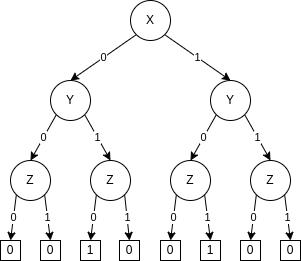

The diagram above was exported from draw.io. Its source (the exported page's mxGraphModel, read from the mxfile embedded in the PNG):
<mxGraphModel dx="514" dy="283" grid="1" gridSize="10" guides="1" tooltips="1" connect="1" arrows="1" fold="1" page="1" pageScale="1" pageWidth="850" pageHeight="1100" math="0" shadow="0">
  <root>
    <mxCell id="0" />
    <mxCell id="1" parent="0" />
    <mxCell id="31" value="0" style="edgeStyle=none;html=1;exitX=0;exitY=1;exitDx=0;exitDy=0;entryX=0.5;entryY=0;entryDx=0;entryDy=0;" edge="1" parent="1" source="2" target="3">
      <mxGeometry relative="1" as="geometry" />
    </mxCell>
    <mxCell id="32" value="1" style="edgeStyle=none;html=1;exitX=1;exitY=1;exitDx=0;exitDy=0;entryX=0.5;entryY=0;entryDx=0;entryDy=0;" edge="1" parent="1" source="2" target="4">
      <mxGeometry relative="1" as="geometry" />
    </mxCell>
    <mxCell id="2" value="X" style="ellipse;whiteSpace=wrap;html=1;aspect=fixed;" vertex="1" parent="1">
      <mxGeometry x="240" y="120" width="40" height="40" as="geometry" />
    </mxCell>
    <mxCell id="27" value="0" style="edgeStyle=none;html=1;exitX=0;exitY=1;exitDx=0;exitDy=0;entryX=0.5;entryY=0;entryDx=0;entryDy=0;" edge="1" parent="1" source="3" target="9">
      <mxGeometry relative="1" as="geometry" />
    </mxCell>
    <mxCell id="28" value="1" style="edgeStyle=none;html=1;exitX=1;exitY=1;exitDx=0;exitDy=0;entryX=0.5;entryY=0;entryDx=0;entryDy=0;" edge="1" parent="1" source="3" target="7">
      <mxGeometry relative="1" as="geometry" />
    </mxCell>
    <mxCell id="3" value="Y" style="ellipse;whiteSpace=wrap;html=1;aspect=fixed;" vertex="1" parent="1">
      <mxGeometry x="160" y="200" width="40" height="40" as="geometry" />
    </mxCell>
    <mxCell id="29" value="0" style="edgeStyle=none;html=1;exitX=0;exitY=1;exitDx=0;exitDy=0;entryX=0.5;entryY=0;entryDx=0;entryDy=0;" edge="1" parent="1" source="4" target="8">
      <mxGeometry relative="1" as="geometry" />
    </mxCell>
    <mxCell id="30" value="1" style="edgeStyle=none;html=1;exitX=1;exitY=1;exitDx=0;exitDy=0;entryX=0.5;entryY=0;entryDx=0;entryDy=0;" edge="1" parent="1" source="4" target="10">
      <mxGeometry relative="1" as="geometry" />
    </mxCell>
    <mxCell id="4" value="Y" style="ellipse;whiteSpace=wrap;html=1;aspect=fixed;" vertex="1" parent="1">
      <mxGeometry x="320" y="200" width="40" height="40" as="geometry" />
    </mxCell>
    <mxCell id="33" value="0" style="edgeStyle=none;html=1;exitX=0;exitY=1;exitDx=0;exitDy=0;entryX=0.5;entryY=0;entryDx=0;entryDy=0;" edge="1" parent="1" source="7" target="18">
      <mxGeometry relative="1" as="geometry" />
    </mxCell>
    <mxCell id="34" value="1" style="edgeStyle=none;html=1;exitX=1;exitY=1;exitDx=0;exitDy=0;entryX=0.5;entryY=0;entryDx=0;entryDy=0;" edge="1" parent="1" source="7" target="22">
      <mxGeometry relative="1" as="geometry" />
    </mxCell>
    <mxCell id="7" value="Z" style="ellipse;whiteSpace=wrap;html=1;aspect=fixed;" vertex="1" parent="1">
      <mxGeometry x="200" y="280" width="40" height="40" as="geometry" />
    </mxCell>
    <mxCell id="35" value="0" style="edgeStyle=none;html=1;exitX=0;exitY=1;exitDx=0;exitDy=0;entryX=0.5;entryY=0;entryDx=0;entryDy=0;" edge="1" parent="1" source="8" target="19">
      <mxGeometry relative="1" as="geometry" />
    </mxCell>
    <mxCell id="36" value="1" style="edgeStyle=none;html=1;exitX=1;exitY=1;exitDx=0;exitDy=0;entryX=0.5;entryY=0;entryDx=0;entryDy=0;" edge="1" parent="1" source="8" target="23">
      <mxGeometry relative="1" as="geometry" />
    </mxCell>
    <mxCell id="8" value="Z" style="ellipse;whiteSpace=wrap;html=1;aspect=fixed;" vertex="1" parent="1">
      <mxGeometry x="280" y="280" width="40" height="40" as="geometry" />
    </mxCell>
    <mxCell id="25" value="0" style="edgeStyle=none;html=1;exitX=0;exitY=1;exitDx=0;exitDy=0;entryX=0.5;entryY=0;entryDx=0;entryDy=0;" edge="1" parent="1" source="9" target="16">
      <mxGeometry relative="1" as="geometry" />
    </mxCell>
    <mxCell id="26" value="1" style="edgeStyle=none;html=1;exitX=1;exitY=1;exitDx=0;exitDy=0;entryX=0.5;entryY=0;entryDx=0;entryDy=0;" edge="1" parent="1" source="9" target="21">
      <mxGeometry relative="1" as="geometry" />
    </mxCell>
    <mxCell id="9" value="Z" style="ellipse;whiteSpace=wrap;html=1;aspect=fixed;" vertex="1" parent="1">
      <mxGeometry x="120" y="280" width="40" height="40" as="geometry" />
    </mxCell>
    <mxCell id="37" value="0" style="edgeStyle=none;html=1;exitX=0;exitY=1;exitDx=0;exitDy=0;entryX=0.5;entryY=0;entryDx=0;entryDy=0;" edge="1" parent="1" source="10" target="20">
      <mxGeometry relative="1" as="geometry" />
    </mxCell>
    <mxCell id="38" value="1" style="edgeStyle=none;html=1;exitX=1;exitY=1;exitDx=0;exitDy=0;entryX=0.5;entryY=0;entryDx=0;entryDy=0;" edge="1" parent="1" source="10" target="24">
      <mxGeometry relative="1" as="geometry" />
    </mxCell>
    <mxCell id="10" value="Z" style="ellipse;whiteSpace=wrap;html=1;aspect=fixed;" vertex="1" parent="1">
      <mxGeometry x="360" y="280" width="40" height="40" as="geometry" />
    </mxCell>
    <mxCell id="16" value="0" style="rounded=0;whiteSpace=wrap;html=1;" vertex="1" parent="1">
      <mxGeometry x="110" y="360" width="20" height="20" as="geometry" />
    </mxCell>
    <mxCell id="18" value="1" style="rounded=0;whiteSpace=wrap;html=1;" vertex="1" parent="1">
      <mxGeometry x="190" y="360" width="20" height="20" as="geometry" />
    </mxCell>
    <mxCell id="19" value="0" style="rounded=0;whiteSpace=wrap;html=1;" vertex="1" parent="1">
      <mxGeometry x="270" y="360" width="20" height="20" as="geometry" />
    </mxCell>
    <mxCell id="20" value="0" style="rounded=0;whiteSpace=wrap;html=1;" vertex="1" parent="1">
      <mxGeometry x="350" y="360" width="20" height="20" as="geometry" />
    </mxCell>
    <mxCell id="21" value="0" style="rounded=0;whiteSpace=wrap;html=1;" vertex="1" parent="1">
      <mxGeometry x="150" y="360" width="20" height="20" as="geometry" />
    </mxCell>
    <mxCell id="22" value="0" style="rounded=0;whiteSpace=wrap;html=1;" vertex="1" parent="1">
      <mxGeometry x="229" y="360" width="20" height="20" as="geometry" />
    </mxCell>
    <mxCell id="23" value="1" style="rounded=0;whiteSpace=wrap;html=1;" vertex="1" parent="1">
      <mxGeometry x="310" y="360" width="20" height="20" as="geometry" />
    </mxCell>
    <mxCell id="24" value="0" style="rounded=0;whiteSpace=wrap;html=1;" vertex="1" parent="1">
      <mxGeometry x="390" y="360" width="20" height="20" as="geometry" />
    </mxCell>
  </root>
</mxGraphModel>